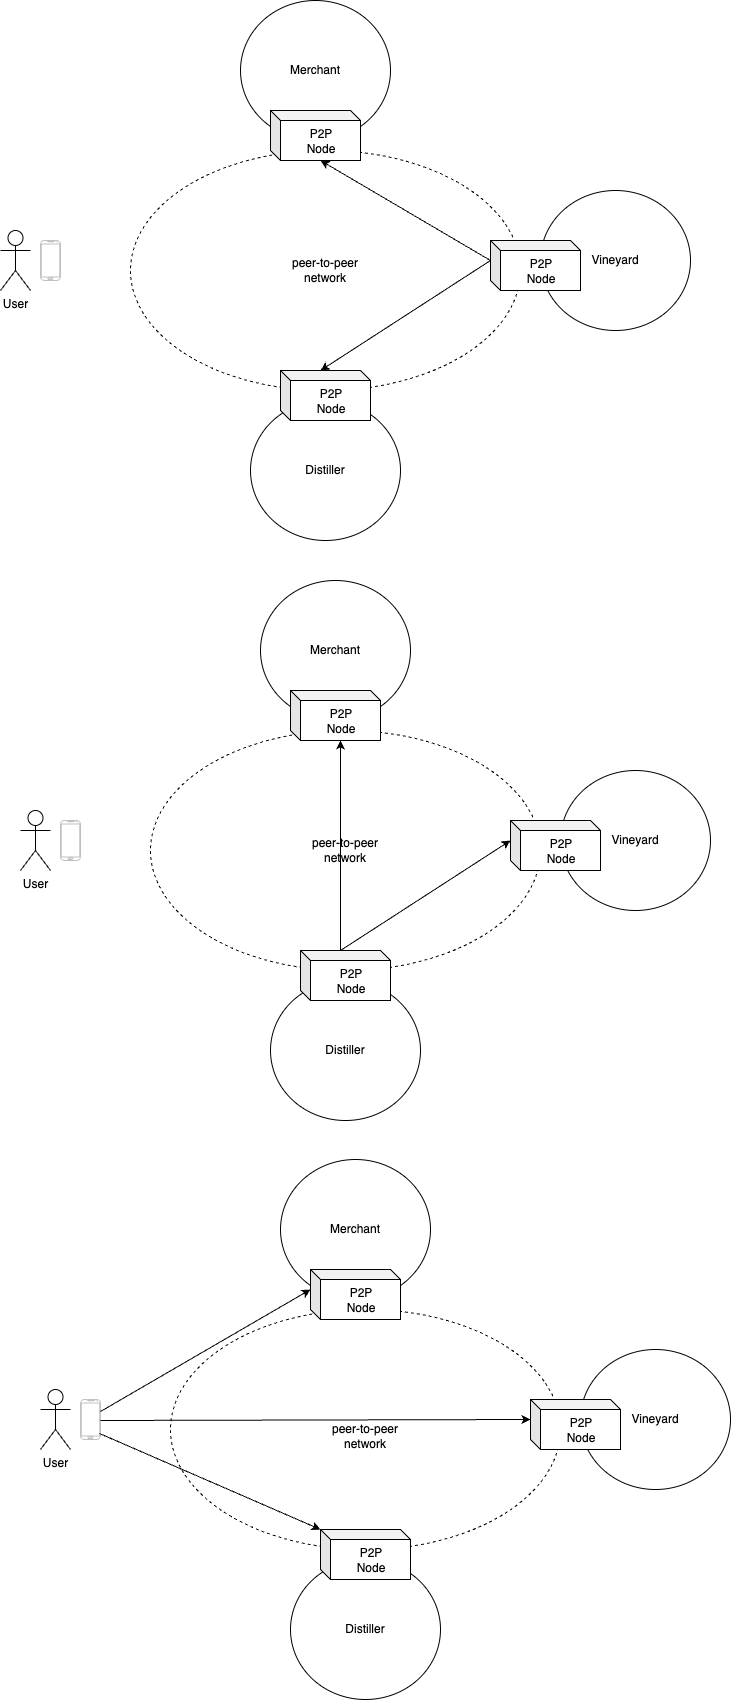

The diagram above was exported from draw.io. Its source (the exported page's mxGraphModel, read from the mxfile embedded in the PNG):
<mxGraphModel dx="3816" dy="2480" grid="1" gridSize="10" guides="1" tooltips="1" connect="1" arrows="1" fold="1" page="1" pageScale="1" pageWidth="827" pageHeight="1169" math="0" shadow="0">
  <root>
    <mxCell id="0" />
    <mxCell id="1" parent="0" />
    <mxCell id="2" value="peer-to-peer&lt;div&gt;network&lt;/div&gt;" style="ellipse;whiteSpace=wrap;html=1;dashed=1;fillColor=none;" vertex="1" parent="1">
      <mxGeometry x="300" y="740" width="390" height="240" as="geometry" />
    </mxCell>
    <mxCell id="3" value="Distiller" style="ellipse;whiteSpace=wrap;html=1;fillColor=none;" vertex="1" parent="1">
      <mxGeometry x="400" y="410" width="150" height="140" as="geometry" />
    </mxCell>
    <mxCell id="4" value="Merchant" style="ellipse;whiteSpace=wrap;html=1;fillColor=none;" vertex="1" parent="1">
      <mxGeometry x="390" y="10" width="150" height="140" as="geometry" />
    </mxCell>
    <mxCell id="5" value="Vineyard" style="ellipse;whiteSpace=wrap;html=1;fillColor=none;" vertex="1" parent="1">
      <mxGeometry x="690" y="200" width="150" height="140" as="geometry" />
    </mxCell>
    <mxCell id="6" value="peer-to-peer&lt;div&gt;network&lt;/div&gt;" style="ellipse;whiteSpace=wrap;html=1;dashed=1;fillColor=none;" vertex="1" parent="1">
      <mxGeometry x="280" y="160" width="390" height="240" as="geometry" />
    </mxCell>
    <mxCell id="7" value="P2P&lt;div&gt;Node&lt;/div&gt;" style="shape=cube;whiteSpace=wrap;html=1;boundedLbl=1;backgroundOutline=1;darkOpacity=0.05;darkOpacity2=0.1;size=10;" vertex="1" parent="1">
      <mxGeometry x="430" y="380" width="90" height="50" as="geometry" />
    </mxCell>
    <mxCell id="8" value="P2P&lt;div&gt;Node&lt;/div&gt;" style="shape=cube;whiteSpace=wrap;html=1;boundedLbl=1;backgroundOutline=1;darkOpacity=0.05;darkOpacity2=0.1;size=10;" vertex="1" parent="1">
      <mxGeometry x="420" y="120" width="90" height="50" as="geometry" />
    </mxCell>
    <mxCell id="9" value="P2P&lt;div&gt;Node&lt;/div&gt;" style="shape=cube;whiteSpace=wrap;html=1;boundedLbl=1;backgroundOutline=1;darkOpacity=0.05;darkOpacity2=0.1;size=10;" vertex="1" parent="1">
      <mxGeometry x="640" y="250" width="90" height="50" as="geometry" />
    </mxCell>
    <mxCell id="10" value="User" style="shape=umlActor;verticalLabelPosition=bottom;verticalAlign=top;html=1;outlineConnect=0;" vertex="1" parent="1">
      <mxGeometry x="150" y="240" width="30" height="60" as="geometry" />
    </mxCell>
    <mxCell id="11" value="" style="verticalLabelPosition=bottom;verticalAlign=top;html=1;shadow=0;dashed=0;strokeWidth=1;shape=mxgraph.android.phone2;strokeColor=#c0c0c0;" vertex="1" parent="1">
      <mxGeometry x="190" y="250" width="20" height="40" as="geometry" />
    </mxCell>
    <mxCell id="12" value="" style="endArrow=classic;html=1;rounded=0;entryX=0;entryY=0;entryDx=50;entryDy=50;entryPerimeter=0;exitX=0;exitY=0;exitDx=0;exitDy=20;exitPerimeter=0;" edge="1" source="9" target="8" parent="1">
      <mxGeometry width="50" height="50" relative="1" as="geometry">
        <mxPoint x="410" y="440" as="sourcePoint" />
        <mxPoint x="460" y="390" as="targetPoint" />
      </mxGeometry>
    </mxCell>
    <mxCell id="13" value="" style="endArrow=classic;html=1;rounded=0;entryX=0;entryY=0;entryDx=40;entryDy=0;entryPerimeter=0;exitX=0;exitY=0;exitDx=0;exitDy=20;exitPerimeter=0;" edge="1" source="9" target="7" parent="1">
      <mxGeometry width="50" height="50" relative="1" as="geometry">
        <mxPoint x="650" y="280" as="sourcePoint" />
        <mxPoint x="480" y="180" as="targetPoint" />
      </mxGeometry>
    </mxCell>
    <mxCell id="14" value="Distiller" style="ellipse;whiteSpace=wrap;html=1;fillColor=none;" vertex="1" parent="1">
      <mxGeometry x="420" y="990" width="150" height="140" as="geometry" />
    </mxCell>
    <mxCell id="15" value="Merchant" style="ellipse;whiteSpace=wrap;html=1;fillColor=none;" vertex="1" parent="1">
      <mxGeometry x="410" y="590" width="150" height="140" as="geometry" />
    </mxCell>
    <mxCell id="16" value="Vineyard" style="ellipse;whiteSpace=wrap;html=1;fillColor=none;" vertex="1" parent="1">
      <mxGeometry x="710" y="780" width="150" height="140" as="geometry" />
    </mxCell>
    <mxCell id="17" value="P2P&lt;div&gt;Node&lt;/div&gt;" style="shape=cube;whiteSpace=wrap;html=1;boundedLbl=1;backgroundOutline=1;darkOpacity=0.05;darkOpacity2=0.1;size=10;" vertex="1" parent="1">
      <mxGeometry x="450" y="960" width="90" height="50" as="geometry" />
    </mxCell>
    <mxCell id="18" value="P2P&lt;div&gt;Node&lt;/div&gt;" style="shape=cube;whiteSpace=wrap;html=1;boundedLbl=1;backgroundOutline=1;darkOpacity=0.05;darkOpacity2=0.1;size=10;" vertex="1" parent="1">
      <mxGeometry x="440" y="700" width="90" height="50" as="geometry" />
    </mxCell>
    <mxCell id="19" value="P2P&lt;div&gt;Node&lt;/div&gt;" style="shape=cube;whiteSpace=wrap;html=1;boundedLbl=1;backgroundOutline=1;darkOpacity=0.05;darkOpacity2=0.1;size=10;" vertex="1" parent="1">
      <mxGeometry x="660" y="830" width="90" height="50" as="geometry" />
    </mxCell>
    <mxCell id="20" value="User" style="shape=umlActor;verticalLabelPosition=bottom;verticalAlign=top;html=1;outlineConnect=0;" vertex="1" parent="1">
      <mxGeometry x="170" y="820" width="30" height="60" as="geometry" />
    </mxCell>
    <mxCell id="21" value="" style="verticalLabelPosition=bottom;verticalAlign=top;html=1;shadow=0;dashed=0;strokeWidth=1;shape=mxgraph.android.phone2;strokeColor=#c0c0c0;" vertex="1" parent="1">
      <mxGeometry x="210" y="830" width="20" height="40" as="geometry" />
    </mxCell>
    <mxCell id="22" value="" style="endArrow=classic;html=1;rounded=0;entryX=0;entryY=0;entryDx=50;entryDy=50;entryPerimeter=0;exitX=0;exitY=0;exitDx=40;exitDy=0;exitPerimeter=0;" edge="1" source="17" target="18" parent="1">
      <mxGeometry width="50" height="50" relative="1" as="geometry">
        <mxPoint x="430" y="1020" as="sourcePoint" />
        <mxPoint x="480" y="970" as="targetPoint" />
      </mxGeometry>
    </mxCell>
    <mxCell id="23" value="" style="endArrow=classic;html=1;rounded=0;entryX=0;entryY=0;entryDx=0;entryDy=20;entryPerimeter=0;exitX=0;exitY=0;exitDx=40;exitDy=0;exitPerimeter=0;" edge="1" source="17" target="19" parent="1">
      <mxGeometry width="50" height="50" relative="1" as="geometry">
        <mxPoint x="660" y="1015" as="sourcePoint" />
        <mxPoint x="500" y="760" as="targetPoint" />
      </mxGeometry>
    </mxCell>
    <mxCell id="24" value="&lt;div&gt;&lt;br&gt;&lt;/div&gt;peer-to-peer&lt;div&gt;network&lt;/div&gt;" style="ellipse;whiteSpace=wrap;html=1;dashed=1;fillColor=none;" vertex="1" parent="1">
      <mxGeometry x="320" y="1319" width="390" height="240" as="geometry" />
    </mxCell>
    <mxCell id="25" value="Distiller" style="ellipse;whiteSpace=wrap;html=1;fillColor=none;" vertex="1" parent="1">
      <mxGeometry x="440" y="1569" width="150" height="140" as="geometry" />
    </mxCell>
    <mxCell id="26" value="Merchant" style="ellipse;whiteSpace=wrap;html=1;fillColor=none;" vertex="1" parent="1">
      <mxGeometry x="430" y="1169" width="150" height="140" as="geometry" />
    </mxCell>
    <mxCell id="27" value="Vineyard" style="ellipse;whiteSpace=wrap;html=1;fillColor=none;" vertex="1" parent="1">
      <mxGeometry x="730" y="1359" width="150" height="140" as="geometry" />
    </mxCell>
    <mxCell id="28" value="P2P&lt;div&gt;Node&lt;/div&gt;" style="shape=cube;whiteSpace=wrap;html=1;boundedLbl=1;backgroundOutline=1;darkOpacity=0.05;darkOpacity2=0.1;size=10;" vertex="1" parent="1">
      <mxGeometry x="470" y="1539" width="90" height="50" as="geometry" />
    </mxCell>
    <mxCell id="29" value="P2P&lt;div&gt;Node&lt;/div&gt;" style="shape=cube;whiteSpace=wrap;html=1;boundedLbl=1;backgroundOutline=1;darkOpacity=0.05;darkOpacity2=0.1;size=10;" vertex="1" parent="1">
      <mxGeometry x="460" y="1279" width="90" height="50" as="geometry" />
    </mxCell>
    <mxCell id="30" value="P2P&lt;div&gt;Node&lt;/div&gt;" style="shape=cube;whiteSpace=wrap;html=1;boundedLbl=1;backgroundOutline=1;darkOpacity=0.05;darkOpacity2=0.1;size=10;" vertex="1" parent="1">
      <mxGeometry x="680" y="1409" width="90" height="50" as="geometry" />
    </mxCell>
    <mxCell id="31" value="User" style="shape=umlActor;verticalLabelPosition=bottom;verticalAlign=top;html=1;outlineConnect=0;" vertex="1" parent="1">
      <mxGeometry x="190" y="1399" width="30" height="60" as="geometry" />
    </mxCell>
    <mxCell id="32" value="" style="verticalLabelPosition=bottom;verticalAlign=top;html=1;shadow=0;dashed=0;strokeWidth=1;shape=mxgraph.android.phone2;strokeColor=#c0c0c0;" vertex="1" parent="1">
      <mxGeometry x="230" y="1409" width="20" height="40" as="geometry" />
    </mxCell>
    <mxCell id="33" value="" style="endArrow=classic;html=1;rounded=0;entryX=0;entryY=0;entryDx=0;entryDy=20;entryPerimeter=0;" edge="1" target="30" parent="1">
      <mxGeometry width="50" height="50" relative="1" as="geometry">
        <mxPoint x="250" y="1430" as="sourcePoint" />
        <mxPoint x="520" y="1339" as="targetPoint" />
      </mxGeometry>
    </mxCell>
    <mxCell id="34" value="" style="endArrow=classic;html=1;rounded=0;exitX=1;exitY=0.3;exitDx=0;exitDy=0;exitPerimeter=0;entryX=0;entryY=0;entryDx=0;entryDy=20;entryPerimeter=0;" edge="1" source="32" target="29" parent="1">
      <mxGeometry width="50" height="50" relative="1" as="geometry">
        <mxPoint x="261" y="1436" as="sourcePoint" />
        <mxPoint x="690" y="1439" as="targetPoint" />
      </mxGeometry>
    </mxCell>
    <mxCell id="35" value="" style="endArrow=classic;html=1;rounded=0;entryX=0;entryY=0;entryDx=0;entryDy=0;entryPerimeter=0;exitX=0.95;exitY=0.85;exitDx=0;exitDy=0;exitPerimeter=0;" edge="1" source="32" target="28" parent="1">
      <mxGeometry width="50" height="50" relative="1" as="geometry">
        <mxPoint x="261" y="1436" as="sourcePoint" />
        <mxPoint x="690" y="1439" as="targetPoint" />
      </mxGeometry>
    </mxCell>
  </root>
</mxGraphModel>